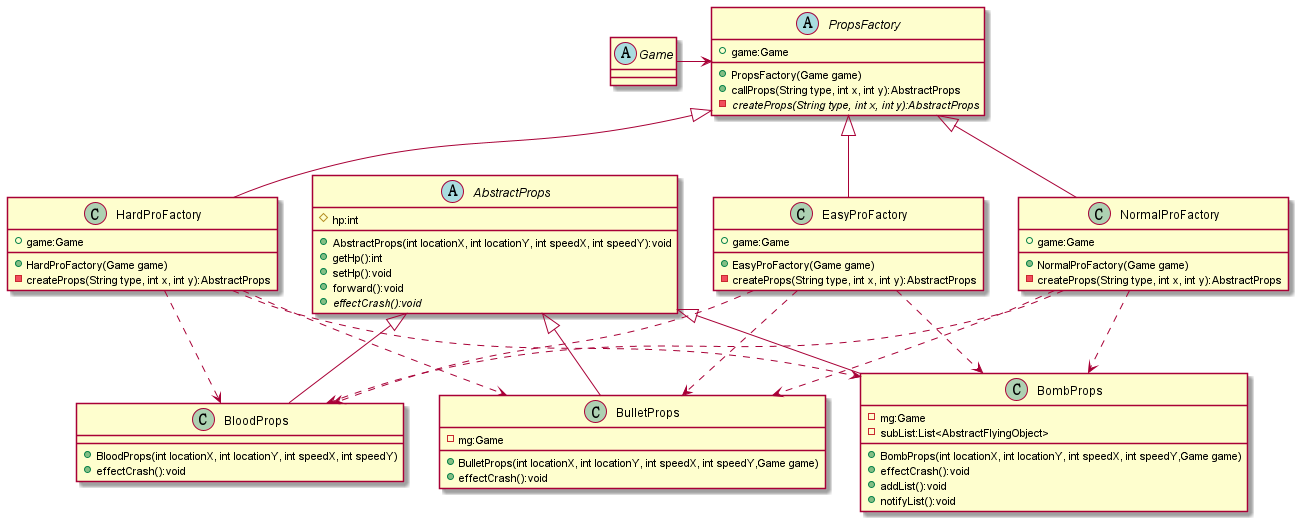

The diagram above was rendered by PlantUML. Its source (embedded in the PNG):
@startuml
'https://plantuml.com/class-diagram
abstract class  Game{

}

abstract PropsFactory{
    + game:Game
    + PropsFactory(Game game)
    + callProps(String type, int x, int y):AbstractProps
    - {abstract} createProps(String type, int x, int y):AbstractProps

}

class EasyProFactory{
+ game:Game
    + EasyProFactory(Game game)
    - createProps(String type, int x, int y):AbstractProps
}
class NormalProFactory {
+ game:Game
    + NormalProFactory(Game game)
    - createProps(String type, int x, int y):AbstractProps
}
class HardProFactory {
+ game:Game
    + HardProFactory(Game game)
    - createProps(String type, int x, int y):AbstractProps
}

PropsFactory <|-- EasyProFactory
PropsFactory <|-- NormalProFactory
PropsFactory <|-- HardProFactory

Game -> PropsFactory 

AbstractProps <|-- BloodProps
AbstractProps <|-- BulletProps
AbstractProps <|-- BombProps

EasyProFactory..>BloodProps
EasyProFactory..>BulletProps
EasyProFactory..>BombProps

NormalProFactory..>BloodProps
NormalProFactory..>BulletProps
NormalProFactory..>BombProps

HardProFactory..>BloodProps
HardProFactory..>BulletProps
HardProFactory..>BombProps



abstract class AbstractProps{
    # hp:int
    + AbstractProps(int locationX, int locationY, int speedX, int speedY):void
    + getHp():int
    + setHp():void
    + forward():void
    +{abstract}effectCrash():void
}

class BloodProps
{
+ BloodProps(int locationX, int locationY, int speedX, int speedY)
+ effectCrash():void
}

class BulletProps
{
- mg:Game
+ BulletProps(int locationX, int locationY, int speedX, int speedY,Game game)
+ effectCrash():void
}

class BombProps
{
- mg:Game
- subList:List<AbstractFlyingObject>
+ BombProps(int locationX, int locationY, int speedX, int speedY,Game game)
+ effectCrash():void
+ addList():void
+ notifyList():void
}





@enduml